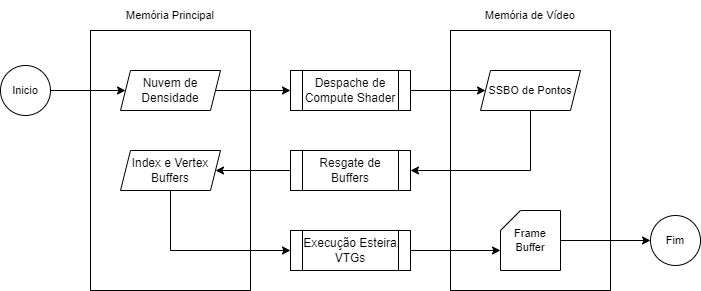

The diagram above was exported from draw.io. Its source (the exported page's mxGraphModel, read from the mxfile embedded in the PNG):
<mxGraphModel dx="2812" dy="754" grid="1" gridSize="10" guides="1" tooltips="1" connect="1" arrows="1" fold="1" page="1" pageScale="1" pageWidth="1390" pageHeight="980" math="0" shadow="0">
  <root>
    <mxCell id="0" />
    <mxCell id="1" parent="0" />
    <mxCell id="keO-JbGEKQTUtLoGBcea-11" value="" style="rounded=0;whiteSpace=wrap;html=1;" vertex="1" parent="1">
      <mxGeometry x="440" y="160" width="160" height="260" as="geometry" />
    </mxCell>
    <mxCell id="keO-JbGEKQTUtLoGBcea-8" value="" style="rounded=0;whiteSpace=wrap;html=1;" vertex="1" parent="1">
      <mxGeometry x="80" y="160" width="160" height="260" as="geometry" />
    </mxCell>
    <mxCell id="keO-JbGEKQTUtLoGBcea-4" style="edgeStyle=orthogonalEdgeStyle;rounded=0;orthogonalLoop=1;jettySize=auto;html=1;exitX=1;exitY=0.5;exitDx=0;exitDy=0;" edge="1" parent="1" source="keO-JbGEKQTUtLoGBcea-2" target="keO-JbGEKQTUtLoGBcea-3">
      <mxGeometry relative="1" as="geometry" />
    </mxCell>
    <mxCell id="keO-JbGEKQTUtLoGBcea-2" value="Nuvem de Densidade" style="shape=parallelogram;perimeter=parallelogramPerimeter;whiteSpace=wrap;html=1;fixedSize=1;size=10;" vertex="1" parent="1">
      <mxGeometry x="110" y="200" width="100" height="40" as="geometry" />
    </mxCell>
    <mxCell id="keO-JbGEKQTUtLoGBcea-20" style="edgeStyle=orthogonalEdgeStyle;rounded=0;orthogonalLoop=1;jettySize=auto;html=1;exitX=1;exitY=0.5;exitDx=0;exitDy=0;fontSize=12;" edge="1" parent="1" source="keO-JbGEKQTUtLoGBcea-3" target="keO-JbGEKQTUtLoGBcea-19">
      <mxGeometry relative="1" as="geometry" />
    </mxCell>
    <mxCell id="keO-JbGEKQTUtLoGBcea-3" value="Despache de Compute Shader" style="shape=process;whiteSpace=wrap;html=1;backgroundOutline=1;" vertex="1" parent="1">
      <mxGeometry x="280" y="200" width="120" height="40" as="geometry" />
    </mxCell>
    <mxCell id="keO-JbGEKQTUtLoGBcea-18" style="edgeStyle=orthogonalEdgeStyle;rounded=0;orthogonalLoop=1;jettySize=auto;html=1;exitX=0.5;exitY=1;exitDx=0;exitDy=0;entryX=0;entryY=0.5;entryDx=0;entryDy=0;fontSize=12;" edge="1" parent="1" source="keO-JbGEKQTUtLoGBcea-5" target="keO-JbGEKQTUtLoGBcea-17">
      <mxGeometry relative="1" as="geometry" />
    </mxCell>
    <mxCell id="keO-JbGEKQTUtLoGBcea-5" value="Index e Vertex Buffers" style="shape=parallelogram;perimeter=parallelogramPerimeter;whiteSpace=wrap;html=1;fixedSize=1;size=10;fontSize=12;" vertex="1" parent="1">
      <mxGeometry x="110" y="280" width="100" height="40" as="geometry" />
    </mxCell>
    <mxCell id="keO-JbGEKQTUtLoGBcea-16" style="edgeStyle=orthogonalEdgeStyle;rounded=0;orthogonalLoop=1;jettySize=auto;html=1;exitX=0;exitY=0.5;exitDx=0;exitDy=0;entryX=1;entryY=0.5;entryDx=0;entryDy=0;" edge="1" parent="1" source="keO-JbGEKQTUtLoGBcea-9" target="keO-JbGEKQTUtLoGBcea-5">
      <mxGeometry relative="1" as="geometry" />
    </mxCell>
    <mxCell id="keO-JbGEKQTUtLoGBcea-9" value="Resgate de Buffers" style="shape=process;whiteSpace=wrap;html=1;backgroundOutline=1;" vertex="1" parent="1">
      <mxGeometry x="280" y="280" width="120" height="40" as="geometry" />
    </mxCell>
    <mxCell id="keO-JbGEKQTUtLoGBcea-27" style="edgeStyle=orthogonalEdgeStyle;rounded=0;orthogonalLoop=1;jettySize=auto;html=1;exitX=1;exitY=0.5;exitDx=0;exitDy=0;entryX=0;entryY=0;entryDx=0;entryDy=40;entryPerimeter=0;fontSize=11;" edge="1" parent="1" source="keO-JbGEKQTUtLoGBcea-17" target="keO-JbGEKQTUtLoGBcea-26">
      <mxGeometry relative="1" as="geometry" />
    </mxCell>
    <mxCell id="keO-JbGEKQTUtLoGBcea-17" value="Execução Esteira VTGs" style="shape=process;whiteSpace=wrap;html=1;backgroundOutline=1;" vertex="1" parent="1">
      <mxGeometry x="280" y="360" width="120" height="40" as="geometry" />
    </mxCell>
    <mxCell id="keO-JbGEKQTUtLoGBcea-21" style="edgeStyle=orthogonalEdgeStyle;rounded=0;orthogonalLoop=1;jettySize=auto;html=1;exitX=0.5;exitY=1;exitDx=0;exitDy=0;entryX=1;entryY=0.5;entryDx=0;entryDy=0;fontSize=11;" edge="1" parent="1" source="keO-JbGEKQTUtLoGBcea-19" target="keO-JbGEKQTUtLoGBcea-9">
      <mxGeometry relative="1" as="geometry" />
    </mxCell>
    <mxCell id="keO-JbGEKQTUtLoGBcea-19" value="SSBO de Pontos" style="shape=parallelogram;perimeter=parallelogramPerimeter;whiteSpace=wrap;html=1;fixedSize=1;size=10;fontSize=11;" vertex="1" parent="1">
      <mxGeometry x="470" y="200" width="100" height="40" as="geometry" />
    </mxCell>
    <mxCell id="keO-JbGEKQTUtLoGBcea-23" value="Memória Principal" style="text;html=1;strokeColor=none;fillColor=none;align=center;verticalAlign=middle;whiteSpace=wrap;rounded=0;fontSize=11;" vertex="1" parent="1">
      <mxGeometry x="80" y="130" width="160" height="30" as="geometry" />
    </mxCell>
    <mxCell id="keO-JbGEKQTUtLoGBcea-24" value="Memória de Vídeo" style="text;html=1;strokeColor=none;fillColor=none;align=center;verticalAlign=middle;whiteSpace=wrap;rounded=0;fontSize=11;" vertex="1" parent="1">
      <mxGeometry x="440" y="130" width="160" height="30" as="geometry" />
    </mxCell>
    <mxCell id="keO-JbGEKQTUtLoGBcea-31" style="edgeStyle=orthogonalEdgeStyle;rounded=0;orthogonalLoop=1;jettySize=auto;html=1;exitX=1;exitY=0.5;exitDx=0;exitDy=0;exitPerimeter=0;fontSize=11;" edge="1" parent="1" source="keO-JbGEKQTUtLoGBcea-26" target="keO-JbGEKQTUtLoGBcea-29">
      <mxGeometry relative="1" as="geometry" />
    </mxCell>
    <mxCell id="keO-JbGEKQTUtLoGBcea-26" value="Frame Buffer" style="shape=card;whiteSpace=wrap;html=1;fontSize=11;size=20;" vertex="1" parent="1">
      <mxGeometry x="490" y="340" width="60" height="60" as="geometry" />
    </mxCell>
    <mxCell id="keO-JbGEKQTUtLoGBcea-30" style="edgeStyle=orthogonalEdgeStyle;rounded=0;orthogonalLoop=1;jettySize=auto;html=1;exitX=1;exitY=0.5;exitDx=0;exitDy=0;entryX=0;entryY=0.5;entryDx=0;entryDy=0;fontSize=11;" edge="1" parent="1" source="keO-JbGEKQTUtLoGBcea-28" target="keO-JbGEKQTUtLoGBcea-2">
      <mxGeometry relative="1" as="geometry" />
    </mxCell>
    <mxCell id="keO-JbGEKQTUtLoGBcea-28" value="Inicio" style="ellipse;whiteSpace=wrap;html=1;fontSize=11;" vertex="1" parent="1">
      <mxGeometry x="-10" y="195" width="50" height="50" as="geometry" />
    </mxCell>
    <mxCell id="keO-JbGEKQTUtLoGBcea-29" value="Fim" style="ellipse;whiteSpace=wrap;html=1;fontSize=11;" vertex="1" parent="1">
      <mxGeometry x="640" y="345" width="50" height="50" as="geometry" />
    </mxCell>
  </root>
</mxGraphModel>